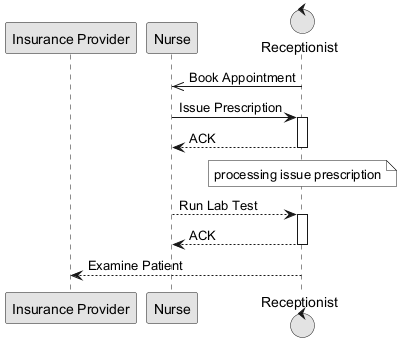

The diagram above was rendered by PlantUML. Its source (embedded in the PNG):
@startuml
skinparam monochrome true
participant "Insurance Provider" as IP
participant "Nurse" as N
control "Receptionist" as R
R ->> N : Book Appointment
N -> R : Issue Prescription
activate R
R --> N : ACK
deactivate R
note over R : processing issue prescription
N --> R : Run Lab Test
activate R
R --> N : ACK
deactivate R
R --> IP : Examine Patient
@enduml